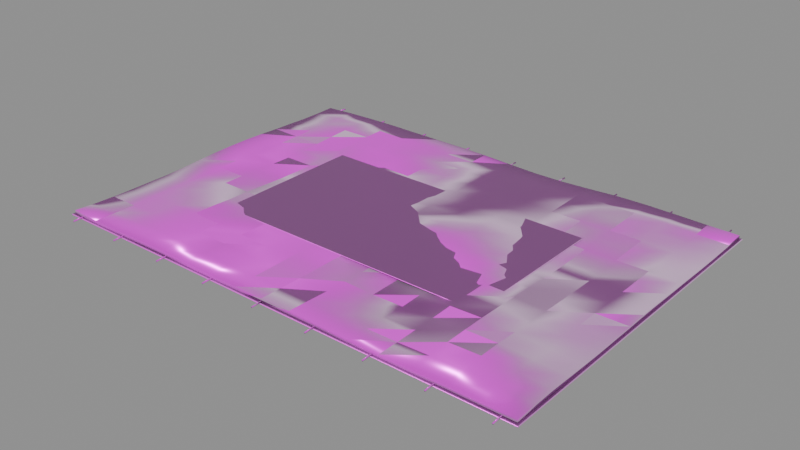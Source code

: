 # Source: model.blend  (saved by Blender 4.5.92; exported with 4.5.12 LTS)
import bpy
from mathutils import Matrix  # noqa: F401  (used for matrix-valued properties, if any)

bpy.ops.wm.read_factory_settings(use_empty=True)
scene = bpy.context.scene
scene.name = 'Empty'

# ---- collections
col_ast_23_001____a = bpy.data.collections.new('AST_23_001_地毯_A'); scene.collection.children.link(col_ast_23_001____a)

# ---- images (referenced by path relative to the original .blend; pixels are not part of the script)
import os
ASSET_DIR = os.environ.get("B2B_ASSET_DIR", "")  # directory of the original .blend (textures are referenced by path, not embedded)
HERE = os.path.dirname(os.path.abspath(__file__))  # packed textures are extracted next to this script under _unpacked/

def load_image(name, relpath, width, height, colorspace="sRGB"):
    """Load a texture the original file referenced (path relative to the .blend, or extracted next to this script)."""
    p = next((c for c in (os.path.join(HERE, relpath), os.path.join(ASSET_DIR, relpath)) if relpath and os.path.exists(c)), "")
    if p:
        img = bpy.data.images.load(p, check_existing=True)
        img.name = name
    else:  # same state as the original file: an image datablock whose file is absent (Cycles renders it pink)
        img = bpy.data.images.new(name, width, height)
        img.source = "FILE"
        img.filepath = "//" + (relpath or name)
    img.colorspace_settings.name = colorspace
    return img
img_wool_fabric_basecolor_png = load_image('wool_fabric_basecolor.png', 'wool_fabric_basecolor.png', 1024, 1024, 'sRGB')
img_wool_fabric_ao_png = load_image('wool_fabric_ao.png', 'wool_fabric_ao.png', 1024, 1024, 'Non-Color')
img_wool_fabric_roughness_png = load_image('wool_fabric_roughness.png', 'wool_fabric_roughness.png', 1024, 1024, 'Non-Color')
img_wool_fabric_metallic_png = load_image('wool_fabric_metallic.png', 'wool_fabric_metallic.png', 1024, 1024, 'Non-Color')
img_wool_fabric_specular_png = load_image('wool_fabric_specular.png', 'wool_fabric_specular.png', 1024, 1024, 'Non-Color')
img_wool_fabric_normal_png = load_image('wool_fabric_normal.png', 'wool_fabric_normal.png', 1024, 1024, 'Non-Color')
img_wool_fabric_height_png = load_image('wool_fabric_height.png', 'wool_fabric_height.png', 1024, 1024, 'Non-Color')
img_wool_fabric_displacement_png = load_image('wool_fabric_displacement.png', 'wool_fabric_displacement.png', 1024, 1024, 'Non-Color')
img_linen_fabric_basecolor_png = load_image('linen_fabric_basecolor.png', 'linen_fabric_basecolor.png', 1024, 1024, 'sRGB')
img_linen_fabric_ao_png = load_image('linen_fabric_ao.png', 'linen_fabric_ao.png', 1024, 1024, 'Non-Color')
img_linen_fabric_roughness_png = load_image('linen_fabric_roughness.png', 'linen_fabric_roughness.png', 1024, 1024, 'Non-Color')
img_linen_fabric_metallic_png = load_image('linen_fabric_metallic.png', 'linen_fabric_metallic.png', 1024, 1024, 'Non-Color')
img_linen_fabric_specular_png = load_image('linen_fabric_specular.png', 'linen_fabric_specular.png', 1024, 1024, 'Non-Color')
img_linen_fabric_normal_png = load_image('linen_fabric_normal.png', 'linen_fabric_normal.png', 1024, 1024, 'Non-Color')
img_linen_fabric_height_png = load_image('linen_fabric_height.png', 'linen_fabric_height.png', 1024, 1024, 'Non-Color')
img_linen_fabric_displacement_png = load_image('linen_fabric_displacement.png', 'linen_fabric_displacement.png', 1024, 1024, 'Non-Color')

# ---- materials (node trees are filled in below, after node groups)
mat_wool_fabric = bpy.data.materials.new('wool_fabric')
mat_wool_fabric.diffuse_color = (0.6, 0.6, 0.6, 1.0)
mat_linen_fabric = bpy.data.materials.new('linen_fabric')
mat_linen_fabric.diffuse_color = (0.6, 0.6, 0.6, 1.0)

# ---- material node trees
mat_wool_fabric.use_nodes = True; mat_wool_fabric.node_tree.nodes.clear()
_N = mat_wool_fabric.node_tree.nodes; _L = mat_wool_fabric.node_tree.links
n0 = _N.new('ShaderNodeOutputMaterial'); n0.name = 'Material Output'; n0.location = (1100, 0)
n1 = _N.new('ShaderNodeBsdfPrincipled'); n1.name = 'Principled BSDF'; n1.location = (760, 0)
n1.inputs[24].default_value = 0.42
n1.inputs[25].default_value = 0.62
n2 = _N.new('ShaderNodeNewGeometry'); n2.name = 'Geometry'; n2.location = (-1300, 0)
n3 = _N.new('ShaderNodeVectorMath'); n3.name = 'Vector Math'; n3.location = (-1080, 0)
n3.operation = 'SCALE'
n3.inputs[3].default_value = 1.8
n4 = _N.new('ShaderNodeTexImage'); n4.name = 'Image Texture'; n4.location = (-820, 520)
n4.label = 'basecolor'
n4.image = img_wool_fabric_basecolor_png
n4.projection = 'BOX'
n4.projection_blend = 0.15
n5 = _N.new('ShaderNodeTexImage'); n5.name = 'Image Texture.001'; n5.location = (-820, 300)
n5.label = 'ao'
n5.image = img_wool_fabric_ao_png
n5.projection = 'BOX'
n5.projection_blend = 0.15
n6 = _N.new('ShaderNodeTexImage'); n6.name = 'Image Texture.002'; n6.location = (-820, 90)
n6.label = 'roughness'
n6.image = img_wool_fabric_roughness_png
n6.projection = 'BOX'
n6.projection_blend = 0.15
n7 = _N.new('ShaderNodeTexImage'); n7.name = 'Image Texture.003'; n7.location = (-820, -120)
n7.label = 'metallic'
n7.image = img_wool_fabric_metallic_png
n7.projection = 'BOX'
n7.projection_blend = 0.15
n8 = _N.new('ShaderNodeTexImage'); n8.name = 'Image Texture.004'; n8.location = (-820, -330)
n8.label = 'specular'
n8.image = img_wool_fabric_specular_png
n8.projection = 'BOX'
n8.projection_blend = 0.15
n9 = _N.new('ShaderNodeTexImage'); n9.name = 'Image Texture.005'; n9.location = (-820, -540)
n9.label = 'normal'
n9.image = img_wool_fabric_normal_png
n9.projection = 'BOX'
n9.projection_blend = 0.15
n10 = _N.new('ShaderNodeTexImage'); n10.name = 'Image Texture.006'; n10.location = (-820, -750)
n10.label = 'height'
n10.image = img_wool_fabric_height_png
n10.projection = 'BOX'
n10.projection_blend = 0.15
n11 = _N.new('ShaderNodeTexImage'); n11.name = 'Image Texture.007'; n11.location = (-820, -960)
n11.label = 'displacement'
n11.image = img_wool_fabric_displacement_png
n11.projection = 'BOX'
n11.projection_blend = 0.15
n12 = _N.new('ShaderNodeMixRGB'); n12.name = 'Mix (Legacy)'; n12.location = (-260, 480)
n12.blend_type = 'MULTIPLY'
n12.inputs[0].default_value = 0.78
n13 = _N.new('ShaderNodeNormalMap'); n13.name = 'Normal Map'; n13.location = (60, -420)
n13.inputs[0].default_value = 0.62
n14 = _N.new('ShaderNodeBump'); n14.name = 'Bump'; n14.location = (300, -420)
n14.inputs[0].default_value = 0.14
n14.inputs[1].default_value = 0.0025
n15 = _N.new('ShaderNodeDisplacement'); n15.name = 'Displacement'; n15.location = (300, -700)
n15.inputs[2].default_value = 0.012
_L.new(n1.outputs[0], n0.inputs[0])
_L.new(n2.outputs[0], n3.inputs[0])
_L.new(n3.outputs[0], n4.inputs[0])
_L.new(n3.outputs[0], n5.inputs[0])
_L.new(n3.outputs[0], n6.inputs[0])
_L.new(n3.outputs[0], n7.inputs[0])
_L.new(n3.outputs[0], n8.inputs[0])
_L.new(n3.outputs[0], n9.inputs[0])
_L.new(n3.outputs[0], n10.inputs[0])
_L.new(n3.outputs[0], n11.inputs[0])
_L.new(n4.outputs[0], n12.inputs[1])
_L.new(n5.outputs[0], n12.inputs[2])
_L.new(n12.outputs[0], n1.inputs[0])
_L.new(n6.outputs[0], n1.inputs[2])
_L.new(n7.outputs[0], n1.inputs[1])
_L.new(n8.outputs[0], n1.inputs[13])
_L.new(n9.outputs[0], n13.inputs[1])
_L.new(n10.outputs[0], n14.inputs[3])
_L.new(n13.outputs[0], n14.inputs[4])
_L.new(n14.outputs[0], n1.inputs[5])
_L.new(n11.outputs[0], n15.inputs[0])
_L.new(n15.outputs[0], n0.inputs[2])
n0.is_active_output = True
mat_linen_fabric.use_nodes = True; mat_linen_fabric.node_tree.nodes.clear()
_N = mat_linen_fabric.node_tree.nodes; _L = mat_linen_fabric.node_tree.links
n0 = _N.new('ShaderNodeOutputMaterial'); n0.name = 'Material Output'; n0.location = (1100, 0)
n1 = _N.new('ShaderNodeBsdfPrincipled'); n1.name = 'Principled BSDF'; n1.location = (760, 0)
n1.inputs[24].default_value = 0.42
n1.inputs[25].default_value = 0.62
n2 = _N.new('ShaderNodeNewGeometry'); n2.name = 'Geometry'; n2.location = (-1300, 0)
n3 = _N.new('ShaderNodeVectorMath'); n3.name = 'Vector Math'; n3.location = (-1080, 0)
n3.operation = 'SCALE'
n3.inputs[3].default_value = 1.8
n4 = _N.new('ShaderNodeTexImage'); n4.name = 'Image Texture'; n4.location = (-820, 520)
n4.label = 'basecolor'
n4.image = img_linen_fabric_basecolor_png
n4.projection = 'BOX'
n4.projection_blend = 0.15
n5 = _N.new('ShaderNodeTexImage'); n5.name = 'Image Texture.001'; n5.location = (-820, 300)
n5.label = 'ao'
n5.image = img_linen_fabric_ao_png
n5.projection = 'BOX'
n5.projection_blend = 0.15
n6 = _N.new('ShaderNodeTexImage'); n6.name = 'Image Texture.002'; n6.location = (-820, 90)
n6.label = 'roughness'
n6.image = img_linen_fabric_roughness_png
n6.projection = 'BOX'
n6.projection_blend = 0.15
n7 = _N.new('ShaderNodeTexImage'); n7.name = 'Image Texture.003'; n7.location = (-820, -120)
n7.label = 'metallic'
n7.image = img_linen_fabric_metallic_png
n7.projection = 'BOX'
n7.projection_blend = 0.15
n8 = _N.new('ShaderNodeTexImage'); n8.name = 'Image Texture.004'; n8.location = (-820, -330)
n8.label = 'specular'
n8.image = img_linen_fabric_specular_png
n8.projection = 'BOX'
n8.projection_blend = 0.15
n9 = _N.new('ShaderNodeTexImage'); n9.name = 'Image Texture.005'; n9.location = (-820, -540)
n9.label = 'normal'
n9.image = img_linen_fabric_normal_png
n9.projection = 'BOX'
n9.projection_blend = 0.15
n10 = _N.new('ShaderNodeTexImage'); n10.name = 'Image Texture.006'; n10.location = (-820, -750)
n10.label = 'height'
n10.image = img_linen_fabric_height_png
n10.projection = 'BOX'
n10.projection_blend = 0.15
n11 = _N.new('ShaderNodeTexImage'); n11.name = 'Image Texture.007'; n11.location = (-820, -960)
n11.label = 'displacement'
n11.image = img_linen_fabric_displacement_png
n11.projection = 'BOX'
n11.projection_blend = 0.15
n12 = _N.new('ShaderNodeMixRGB'); n12.name = 'Mix (Legacy)'; n12.location = (-260, 480)
n12.blend_type = 'MULTIPLY'
n12.inputs[0].default_value = 0.78
n13 = _N.new('ShaderNodeNormalMap'); n13.name = 'Normal Map'; n13.location = (60, -420)
n13.inputs[0].default_value = 0.62
n14 = _N.new('ShaderNodeBump'); n14.name = 'Bump'; n14.location = (300, -420)
n14.inputs[0].default_value = 0.14
n14.inputs[1].default_value = 0.0025
n15 = _N.new('ShaderNodeDisplacement'); n15.name = 'Displacement'; n15.location = (300, -700)
n15.inputs[2].default_value = 0.012
_L.new(n1.outputs[0], n0.inputs[0])
_L.new(n2.outputs[0], n3.inputs[0])
_L.new(n3.outputs[0], n4.inputs[0])
_L.new(n3.outputs[0], n5.inputs[0])
_L.new(n3.outputs[0], n6.inputs[0])
_L.new(n3.outputs[0], n7.inputs[0])
_L.new(n3.outputs[0], n8.inputs[0])
_L.new(n3.outputs[0], n9.inputs[0])
_L.new(n3.outputs[0], n10.inputs[0])
_L.new(n3.outputs[0], n11.inputs[0])
_L.new(n4.outputs[0], n12.inputs[1])
_L.new(n5.outputs[0], n12.inputs[2])
_L.new(n12.outputs[0], n1.inputs[0])
_L.new(n6.outputs[0], n1.inputs[2])
_L.new(n7.outputs[0], n1.inputs[1])
_L.new(n8.outputs[0], n1.inputs[13])
_L.new(n9.outputs[0], n13.inputs[1])
_L.new(n10.outputs[0], n14.inputs[3])
_L.new(n13.outputs[0], n14.inputs[4])
_L.new(n14.outputs[0], n1.inputs[5])
_L.new(n11.outputs[0], n15.inputs[0])
_L.new(n15.outputs[0], n0.inputs[2])
n0.is_active_output = True

# ---- meshes
me_ast_23_001____a_p00_cloth_mesh = bpy.data.meshes.new('AST_23_001_地毯_A_p00_cloth_mesh')
me_ast_23_001____a_p00_cloth_mesh.from_pydata([(-1.0, -0.7, 0.00205), (-1.0, -0.6125, -0.003123), (-1.0, -0.525, -0.005965), (-1.0, -0.4375, -0.007149), (-1.0, -0.35, -0.006709), (-1.0, -0.2625, -0.006904), (-1.0, -0.175, -0.003868), (-1.0, -0.0875, 0.0009039), (-1.0, 0.0, 0.005038), (-1.0, 0.0875, 0.007019), (-1.0, 0.175, 0.006892), (-1.0, 0.2625, 0.004473), (-1.0, 0.35, 0.0001499), (-1.0, 0.4375, -0.002377), (-1.0, 0.525, -0.005901), (-1.0, 0.6125, -0.00676), (-1.0, 0.7, -0.005285), (-0.875, -0.7, -0.00169), (-0.875, -0.6125, -0.003251), (-0.875, -0.525, -0.004899), (-0.875, -0.4375, -0.003198), (-0.875, -0.35, -0.001874), (-0.875, -0.2625, -0.0008652), (-0.875, -0.175, 0.0003324), (-0.875, -0.0875, 0.001556), (-0.875, 0.0, 0.001906), (-0.875, 0.0875, 0.001562), (-0.875, 0.175, -0.001033), (-0.875, 0.2625, -0.002403), (-0.875, 0.35, -0.002185), (-0.875, 0.4375, -0.001049), (-0.875, 0.525, -0.0009186), (-0.875, 0.6125, -0.001023), (-0.875, 0.7, 0.000833), (-0.75, -0.7, -0.0008309), (-0.75, -0.6125, 0.001042), (-0.75, -0.525, 0.001465), (-0.75, -0.4375, 0.003481), (-0.75, -0.35, 0.003243), (-0.75, -0.2625, 0.002906), (-0.75, -0.175, 0.001243), (-0.75, -0.0875, -7.407e-05), (-0.75, 0.0, -0.003171), (-0.75, 0.0875, -0.005518), (-0.75, 0.175, -0.007395), (-0.75, 0.2625, -0.00513), (-0.75, 0.35, -0.002418), (-0.75, 0.4375, 0.001228), (-0.75, 0.525, 0.004601), (-0.75, 0.6125, 0.006532), (-0.75, 0.7, 0.003812), (-0.625, -0.7, 0.001627), (-0.625, -0.6125, 0.004349), (-0.625, -0.525, 0.006374), (-0.625, -0.4375, 0.007893), (-0.625, -0.35, 0.006689), (-0.625, -0.2625, 0.002796), (-0.625, -0.175, 0.0004486), (-0.625, -0.0875, -0.002933), (-0.625, 0.0, -0.006996), (-0.625, 0.0875, -0.008433), (-0.625, 0.175, -0.007954), (-0.625, 0.2625, -0.004894), (-0.625, 0.35, -0.0001746), (-0.625, 0.4375, 0.002731), (-0.625, 0.525, 0.005714), (-0.625, 0.6125, 0.007146), (-0.625, 0.7, 0.005344), (-0.5, -0.7, 0.00318), (-0.5, -0.6125, 0.005902), (-0.5, -0.525, 0.006523), (-0.5, -0.4375, 0.00583), (-0.5, -0.35, 0.003693), (-0.5, -0.2625, 0.001307), (-0.5, -0.175, -0.000645), (-0.5, -0.0875, -0.001736), (-0.5, 0.0, -0.004438), (-0.5, 0.0875, -0.006799), (-0.5, 0.175, -0.006308), (-0.5, 0.2625, -0.004794), (-0.5, 0.35, -0.002732), (-0.5, 0.4375, -0.001105), (-0.5, 0.525, 0.001885), (-0.5, 0.6125, 0.005002), (-0.5, 0.7, 0.004332), (-0.375, -0.7, 0.001698), (-0.375, -0.6125, 0.002734), (-0.375, -0.525, 0.002837), (-0.375, -0.4375, 0.002116), (-0.375, -0.35, 0.001063), (-0.375, -0.2625, -0.0008203), (-0.375, -0.175, -0.000556), (-0.375, -0.0875, -0.000399), (-0.375, 0.0, -0.001584), (-0.375, 0.0875, -0.003151), (-0.375, 0.175, -0.004159), (-0.375, 0.2625, -0.005576), (-0.375, 0.35, -0.006599), (-0.375, 0.4375, -0.005732), (-0.375, 0.525, -0.003356), (-0.375, 0.6125, 0.001901), (-0.375, 0.7, 0.0039), (-0.25, -0.7, -0.002174), (-0.25, -0.6125, -0.001632), (-0.25, -0.525, -0.000549), (-0.25, -0.4375, -0.0008323), (-0.25, -0.35, -0.0006498), (-0.25, -0.2625, -0.0003193), (-0.25, -0.175, 1.242e-05), (-0.25, -0.0875, 0.0002183), (-0.25, 0.0, -0.0007602), (-0.25, 0.0875, -0.002014), (-0.25, 0.175, -0.004032), (-0.25, 0.2625, -0.005996), (-0.25, 0.35, -0.007757), (-0.25, 0.4375, -0.007072), (-0.25, 0.525, -0.003745), (-0.25, 0.6125, 0.0005344), (-0.25, 0.7, 0.003454), (-0.125, -0.7, -0.001049), (-0.125, -0.6125, -0.00155), (-0.125, -0.525, -0.0008512), (-0.125, -0.4375, 0.0008006), (-0.125, -0.35, 0.0003657), (-0.125, -0.2625, -0.0002747), (-0.125, -0.175, -0.0006634), (-0.125, -0.0875, -0.0002884), (-0.125, 0.0, -0.000819), (-0.125, 0.0875, 0.0002396), (-0.125, 0.175, -0.000265), (-0.125, 0.2625, -0.001664), (-0.125, 0.35, -0.001806), (-0.125, 0.4375, -0.001393), (-0.125, 0.525, -9.371e-06), (-0.125, 0.6125, 0.0005294), (-0.125, 0.7, 0.001596), (0.0, -0.7, 0.001167), (0.0, -0.6125, -0.001199), (0.0, -0.525, -0.001793), (0.0, -0.4375, -0.001618), (0.0, -0.35, -0.001442), (0.0, -0.2625, -0.00329), (0.0, -0.175, -0.002894), (0.0, -0.0875, -0.002588), (0.0, 0.0, -0.0007273), (0.0, 0.0875, 0.002049), (0.0, 0.175, 0.004657), (0.0, 0.2625, 0.00461), (0.0, 0.35, 0.004374), (0.0, 0.4375, 0.00463), (0.0, 0.525, 0.001535), (0.0, 0.6125, -0.002239), (0.0, 0.7, -0.003485), (0.125, -0.7, 0.002789), (0.125, -0.6125, -0.000995), (0.125, -0.525, -0.005068), (0.125, -0.4375, -0.007007), (0.125, -0.35, -0.007672), (0.125, -0.2625, -0.008421), (0.125, -0.175, -0.006908), (0.125, -0.0875, -0.002011), (0.125, 0.0, 0.00121), (0.125, 0.0875, 0.006164), (0.125, 0.175, 0.00932), (0.125, 0.2625, 0.01119), (0.125, 0.35, 0.008821), (0.125, 0.4375, 0.003764), (0.125, 0.525, 0.0002279), (0.125, 0.6125, -0.003471), (0.125, 0.7, -0.007508), (0.25, -0.7, 0.002872), (0.25, -0.6125, -0.003101), (0.25, -0.525, -0.007056), (0.25, -0.4375, -0.01032), (0.25, -0.35, -0.009729), (0.25, -0.2625, -0.00797), (0.25, -0.175, -0.004389), (0.25, -0.0875, 0.0007177), (0.25, 0.0, 0.004708), (0.25, 0.0875, 0.007394), (0.25, 0.175, 0.009498), (0.25, 0.2625, 0.009114), (0.25, 0.35, 0.006144), (0.25, 0.4375, 0.0001419), (0.25, 0.525, -0.001696), (0.25, 0.6125, -0.003881), (0.25, 0.7, -0.006804), (0.375, -0.7, 0.0005686), (0.375, -0.6125, -0.004494), (0.375, -0.525, -0.006354), (0.375, -0.4375, -0.007406), (0.375, -0.35, -0.004474), (0.375, -0.2625, -0.002822), (0.375, -0.175, 0.0005478), (0.375, -0.0875, 0.004379), (0.375, 0.0, 0.005686), (0.375, 0.0875, 0.005333), (0.375, 0.175, 0.00467), (0.375, 0.2625, 0.00159), (0.375, 0.35, -0.0005788), (0.375, 0.4375, -0.001584), (0.375, 0.525, -0.0009698), (0.375, 0.6125, -0.0001196), (0.375, 0.7, -0.001457), (0.5, -0.7, -0.001974), (0.5, -0.6125, -0.002701), (0.5, -0.525, -0.0008777), (0.5, -0.4375, 0.0003056), (0.5, -0.35, 0.00357), (0.5, -0.2625, 0.003119), (0.5, -0.175, 0.003078), (0.5, -0.0875, 0.003707), (0.5, 0.0, 0.001809), (0.5, 0.0875, 7.653e-05), (0.5, 0.175, -0.002586), (0.5, 0.2625, -0.0037), (0.5, 0.35, -0.002831), (0.5, 0.4375, -8.69e-05), (0.5, 0.525, 0.003128), (0.5, 0.6125, 0.005126), (0.5, 0.7, 0.005336), (0.625, -0.7, -0.00183), (0.625, -0.6125, 0.002341), (0.625, -0.525, 0.006257), (0.625, -0.4375, 0.007647), (0.625, -0.35, 0.00801), (0.625, -0.2625, 0.006587), (0.625, -0.175, 0.003021), (0.625, -0.0875, -0.0005096), (0.625, 0.0, -0.004252), (0.625, 0.0875, -0.007004), (0.625, 0.175, -0.006638), (0.625, 0.2625, -0.002943), (0.625, 0.35, -0.0006301), (0.625, 0.4375, 0.002397), (0.625, 0.525, 0.005025), (0.625, 0.6125, 0.006148), (0.625, 0.7, 0.007274), (0.75, -0.7, 0.001887), (0.75, -0.6125, 0.006826), (0.75, -0.525, 0.01036), (0.75, -0.4375, 0.01005), (0.75, -0.35, 0.006776), (0.75, -0.2625, 0.003993), (0.75, -0.175, 0.000727), (0.75, -0.0875, -0.002736), (0.75, 0.0, -0.005073), (0.75, 0.0875, -0.005965), (0.75, 0.175, -0.00488), (0.75, 0.2625, -0.001859), (0.75, 0.35, 0.001246), (0.75, 0.4375, 0.002397), (0.75, 0.525, 0.003176), (0.75, 0.6125, 0.004234), (0.75, 0.7, 0.005636), (0.875, -0.7, 0.002488), (0.875, -0.6125, 0.005779), (0.875, -0.525, 0.007941), (0.875, -0.4375, 0.00591), (0.875, -0.35, 0.001209), (0.875, -0.2625, 1.233e-05), (0.875, -0.175, -0.0003239), (0.875, -0.0875, -0.0005629), (0.875, 0.0, -0.001094), (0.875, 0.0875, -0.001941), (0.875, 0.175, -0.001543), (0.875, 0.2625, -0.0004127), (0.875, 0.35, -0.001082), (0.875, 0.4375, -0.0009749), (0.875, 0.525, -0.001219), (0.875, 0.6125, 0.0003254), (0.875, 0.7, 0.003344), (1.0, -0.7, 0.001719), (1.0, -0.6125, 0.002455), (1.0, -0.525, 0.003823), (1.0, -0.4375, 0.0007817), (1.0, -0.35, -0.001335), (1.0, -0.2625, -0.001647), (1.0, -0.175, -0.0003619), (1.0, -0.0875, 0.0009232), (1.0, 0.0, 0.001594), (1.0, 0.0875, 0.00105), (1.0, 0.175, -0.00094), (1.0, 0.2625, -0.001616), (1.0, 0.35, -0.003173), (1.0, 0.4375, -0.003539), (1.0, 0.525, -0.002563), (1.0, 0.6125, -0.0004678), (1.0, 0.7, 0.002301)], [], [(0, 17, 18, 1), (1, 18, 19, 2), (2, 19, 20, 3), (3, 20, 21, 4), (4, 21, 22, 5), (5, 22, 23, 6), (6, 23, 24, 7), (7, 24, 25, 8), (8, 25, 26, 9), (9, 26, 27, 10), (10, 27, 28, 11), (11, 28, 29, 12), (12, 29, 30, 13), (13, 30, 31, 14), (14, 31, 32, 15), (15, 32, 33, 16), (17, 34, 35, 18), (18, 35, 36, 19), (19, 36, 37, 20), (20, 37, 38, 21), (21, 38, 39, 22), (22, 39, 40, 23), (23, 40, 41, 24), (24, 41, 42, 25), (25, 42, 43, 26), (26, 43, 44, 27), (27, 44, 45, 28), (28, 45, 46, 29), (29, 46, 47, 30), (30, 47, 48, 31), (31, 48, 49, 32), (32, 49, 50, 33), (34, 51, 52, 35), (35, 52, 53, 36), (36, 53, 54, 37), (37, 54, 55, 38), (38, 55, 56, 39), (39, 56, 57, 40), (40, 57, 58, 41), (41, 58, 59, 42), (42, 59, 60, 43), (43, 60, 61, 44), (44, 61, 62, 45), (45, 62, 63, 46), (46, 63, 64, 47), (47, 64, 65, 48), (48, 65, 66, 49), (49, 66, 67, 50), (51, 68, 69, 52), (52, 69, 70, 53), (53, 70, 71, 54), (54, 71, 72, 55), (55, 72, 73, 56), (56, 73, 74, 57), (57, 74, 75, 58), (58, 75, 76, 59), (59, 76, 77, 60), (60, 77, 78, 61), (61, 78, 79, 62), (62, 79, 80, 63), (63, 80, 81, 64), (64, 81, 82, 65), (65, 82, 83, 66), (66, 83, 84, 67), (68, 85, 86, 69), (69, 86, 87, 70), (70, 87, 88, 71), (71, 88, 89, 72), (72, 89, 90, 73), (73, 90, 91, 74), (74, 91, 92, 75), (75, 92, 93, 76), (76, 93, 94, 77), (77, 94, 95, 78), (78, 95, 96, 79), (79, 96, 97, 80), (80, 97, 98, 81), (81, 98, 99, 82), (82, 99, 100, 83), (83, 100, 101, 84), (85, 102, 103, 86), (86, 103, 104, 87), (87, 104, 105, 88), (88, 105, 106, 89), (89, 106, 107, 90), (90, 107, 108, 91), (91, 108, 109, 92), (92, 109, 110, 93), (93, 110, 111, 94), (94, 111, 112, 95), (95, 112, 113, 96), (96, 113, 114, 97), (97, 114, 115, 98), (98, 115, 116, 99), (99, 116, 117, 100), (100, 117, 118, 101), (102, 119, 120, 103), (103, 120, 121, 104), (104, 121, 122, 105), (105, 122, 123, 106), (106, 123, 124, 107), (107, 124, 125, 108), (108, 125, 126, 109), (109, 126, 127, 110), (110, 127, 128, 111), (111, 128, 129, 112), (112, 129, 130, 113), (113, 130, 131, 114), (114, 131, 132, 115), (115, 132, 133, 116), (116, 133, 134, 117), (117, 134, 135, 118), (119, 136, 137, 120), (120, 137, 138, 121), (121, 138, 139, 122), (122, 139, 140, 123), (123, 140, 141, 124), (124, 141, 142, 125), (125, 142, 143, 126), (126, 143, 144, 127), (127, 144, 145, 128), (128, 145, 146, 129), (129, 146, 147, 130), (130, 147, 148, 131), (131, 148, 149, 132), (132, 149, 150, 133), (133, 150, 151, 134), (134, 151, 152, 135), (136, 153, 154, 137), (137, 154, 155, 138), (138, 155, 156, 139), (139, 156, 157, 140), (140, 157, 158, 141), (141, 158, 159, 142), (142, 159, 160, 143), (143, 160, 161, 144), (144, 161, 162, 145), (145, 162, 163, 146), (146, 163, 164, 147), (147, 164, 165, 148), (148, 165, 166, 149), (149, 166, 167, 150), (150, 167, 168, 151), (151, 168, 169, 152), (153, 170, 171, 154), (154, 171, 172, 155), (155, 172, 173, 156), (156, 173, 174, 157), (157, 174, 175, 158), (158, 175, 176, 159), (159, 176, 177, 160), (160, 177, 178, 161), (161, 178, 179, 162), (162, 179, 180, 163), (163, 180, 181, 164), (164, 181, 182, 165), (165, 182, 183, 166), (166, 183, 184, 167), (167, 184, 185, 168), (168, 185, 186, 169), (170, 187, 188, 171), (171, 188, 189, 172), (172, 189, 190, 173), (173, 190, 191, 174), (174, 191, 192, 175), (175, 192, 193, 176), (176, 193, 194, 177), (177, 194, 195, 178), (178, 195, 196, 179), (179, 196, 197, 180), (180, 197, 198, 181), (181, 198, 199, 182), (182, 199, 200, 183), (183, 200, 201, 184), (184, 201, 202, 185), (185, 202, 203, 186), (187, 204, 205, 188), (188, 205, 206, 189), (189, 206, 207, 190), (190, 207, 208, 191), (191, 208, 209, 192), (192, 209, 210, 193), (193, 210, 211, 194), (194, 211, 212, 195), (195, 212, 213, 196), (196, 213, 214, 197), (197, 214, 215, 198), (198, 215, 216, 199), (199, 216, 217, 200), (200, 217, 218, 201), (201, 218, 219, 202), (202, 219, 220, 203), (204, 221, 222, 205), (205, 222, 223, 206), (206, 223, 224, 207), (207, 224, 225, 208), (208, 225, 226, 209), (209, 226, 227, 210), (210, 227, 228, 211), (211, 228, 229, 212), (212, 229, 230, 213), (213, 230, 231, 214), (214, 231, 232, 215), (215, 232, 233, 216), (216, 233, 234, 217), (217, 234, 235, 218), (218, 235, 236, 219), (219, 236, 237, 220), (221, 238, 239, 222), (222, 239, 240, 223), (223, 240, 241, 224), (224, 241, 242, 225), (225, 242, 243, 226), (226, 243, 244, 227), (227, 244, 245, 228), (228, 245, 246, 229), (229, 246, 247, 230), (230, 247, 248, 231), (231, 248, 249, 232), (232, 249, 250, 233), (233, 250, 251, 234), (234, 251, 252, 235), (235, 252, 253, 236), (236, 253, 254, 237), (238, 255, 256, 239), (239, 256, 257, 240), (240, 257, 258, 241), (241, 258, 259, 242), (242, 259, 260, 243), (243, 260, 261, 244), (244, 261, 262, 245), (245, 262, 263, 246), (246, 263, 264, 247), (247, 264, 265, 248), (248, 265, 266, 249), (249, 266, 267, 250), (250, 267, 268, 251), (251, 268, 269, 252), (252, 269, 270, 253), (253, 270, 271, 254), (255, 272, 273, 256), (256, 273, 274, 257), (257, 274, 275, 258), (258, 275, 276, 259), (259, 276, 277, 260), (260, 277, 278, 261), (261, 278, 279, 262), (262, 279, 280, 263), (263, 280, 281, 264), (264, 281, 282, 265), (265, 282, 283, 266), (266, 283, 284, 267), (267, 284, 285, 268), (268, 285, 286, 269), (269, 286, 287, 270), (270, 287, 288, 271)])
me_ast_23_001____a_p00_cloth_mesh.polygons.foreach_set('use_smooth', [True] * 256)
me_ast_23_001____a_p00_cloth_mesh.materials.append(mat_wool_fabric)
me_ast_23_001____a_p00_cloth_mesh.update()
me_cube_265 = bpy.data.meshes.new('Cube.265')
me_cube_265.from_pydata([(-1.01, -0.71, -0.0025), (-1.01, -0.71, 0.0025), (-1.01, 0.71, -0.0025), (-1.01, 0.71, 0.0025), (1.01, -0.71, -0.0025), (1.01, -0.71, 0.0025), (1.01, 0.71, -0.0025), (1.01, 0.71, 0.0025)], [], [(0, 1, 3, 2), (2, 3, 7, 6), (6, 7, 5, 4), (4, 5, 1, 0), (2, 6, 4, 0), (7, 3, 1, 5)])
_uv = me_cube_265.uv_layers.new(name='UVMap')
_uv.uv.foreach_set('vector', [0.375, 0.0, 0.625, 0.0, 0.625, 0.25, 0.375, 0.25, 0.375, 0.25, 0.625, 0.25, 0.625, 0.5, 0.375, 0.5, 0.375, 0.5, 0.625, 0.5, 0.625, 0.75, 0.375, 0.75, 0.375, 0.75, 0.625, 0.75, 0.625, 1.0, 0.375, 1.0, 0.125, 0.5, 0.375, 0.5, 0.375, 0.75, 0.125, 0.75, 0.625, 0.5, 0.875, 0.5, 0.875, 0.75, 0.625, 0.75])
me_cube_265.materials.append(mat_linen_fabric)
me_cube_265.update()
me_cube_266 = bpy.data.meshes.new('Cube.266')
me_cube_266.from_pydata([(-0.58, -0.322, -0.0015), (-0.58, -0.322, 0.0015), (-0.58, 0.322, -0.0015), (-0.58, 0.322, 0.0015), (0.58, -0.322, -0.0015), (0.58, -0.322, 0.0015), (0.58, 0.322, -0.0015), (0.58, 0.322, 0.0015)], [], [(0, 1, 3, 2), (2, 3, 7, 6), (6, 7, 5, 4), (4, 5, 1, 0), (2, 6, 4, 0), (7, 3, 1, 5)])
_uv = me_cube_266.uv_layers.new(name='UVMap')
_uv.uv.foreach_set('vector', [0.375, 0.0, 0.625, 0.0, 0.625, 0.25, 0.375, 0.25, 0.375, 0.25, 0.625, 0.25, 0.625, 0.5, 0.375, 0.5, 0.375, 0.5, 0.625, 0.5, 0.625, 0.75, 0.375, 0.75, 0.375, 0.75, 0.625, 0.75, 0.625, 1.0, 0.375, 1.0, 0.125, 0.5, 0.375, 0.5, 0.375, 0.75, 0.125, 0.75, 0.625, 0.5, 0.875, 0.5, 0.875, 0.75, 0.625, 0.75])
me_cube_266.materials.append(mat_wool_fabric)
me_cube_266.update()
me_ast_23_001____a_p03_tube_mesh = bpy.data.meshes.new('AST_23_001_地毯_A_p03_tube_mesh')
me_ast_23_001____a_p03_tube_mesh.from_pydata([(-0.953, -0.702, 0.008), (-0.9524, -0.7019, 0.006239), (-0.9509, -0.7019, 0.00515), (-0.9491, -0.7019, 0.00515), (-0.9476, -0.7019, 0.006239), (-0.947, -0.702, 0.008), (-0.9476, -0.7021, 0.009761), (-0.9491, -0.7021, 0.01085), (-0.9509, -0.7021, 0.01085), (-0.9524, -0.7021, 0.009761), (-0.953, -0.745, 0.006), (-0.9524, -0.7449, 0.004239), (-0.9509, -0.7449, 0.00315), (-0.9491, -0.7449, 0.00315), (-0.9476, -0.7449, 0.004239), (-0.947, -0.745, 0.006), (-0.9476, -0.7451, 0.007761), (-0.9491, -0.7451, 0.00885), (-0.9509, -0.7451, 0.00885), (-0.9524, -0.7451, 0.007761)], [], [(0, 1, 11, 10), (1, 2, 12, 11), (2, 3, 13, 12), (3, 4, 14, 13), (4, 5, 15, 14), (5, 6, 16, 15), (6, 7, 17, 16), (7, 8, 18, 17), (8, 9, 19, 18), (9, 0, 10, 19), (9, 8, 7, 6, 5, 4, 3, 2, 1, 0), (10, 11, 12, 13, 14, 15, 16, 17, 18, 19)])
me_ast_23_001____a_p03_tube_mesh.polygons.foreach_set('use_smooth', [True] * 12)
me_ast_23_001____a_p03_tube_mesh.materials.append(mat_wool_fabric)
me_ast_23_001____a_p03_tube_mesh.update()
me_ast_23_001____a_p04_tube_mesh = bpy.data.meshes.new('AST_23_001_地毯_A_p04_tube_mesh')
me_ast_23_001____a_p04_tube_mesh.from_pydata([(-0.947, 0.702, 0.008), (-0.9476, 0.7019, 0.006239), (-0.9491, 0.7019, 0.00515), (-0.9509, 0.7019, 0.00515), (-0.9524, 0.7019, 0.006239), (-0.953, 0.702, 0.008), (-0.9524, 0.7021, 0.009761), (-0.9509, 0.7021, 0.01085), (-0.9491, 0.7021, 0.01085), (-0.9476, 0.7021, 0.009761), (-0.947, 0.745, 0.006), (-0.9476, 0.7449, 0.004239), (-0.9491, 0.7449, 0.00315), (-0.9509, 0.7449, 0.00315), (-0.9524, 0.7449, 0.004239), (-0.953, 0.745, 0.006), (-0.9524, 0.7451, 0.007761), (-0.9509, 0.7451, 0.00885), (-0.9491, 0.7451, 0.00885), (-0.9476, 0.7451, 0.007761)], [], [(0, 1, 11, 10), (1, 2, 12, 11), (2, 3, 13, 12), (3, 4, 14, 13), (4, 5, 15, 14), (5, 6, 16, 15), (6, 7, 17, 16), (7, 8, 18, 17), (8, 9, 19, 18), (9, 0, 10, 19), (9, 8, 7, 6, 5, 4, 3, 2, 1, 0), (10, 11, 12, 13, 14, 15, 16, 17, 18, 19)])
me_ast_23_001____a_p04_tube_mesh.polygons.foreach_set('use_smooth', [True] * 12)
me_ast_23_001____a_p04_tube_mesh.materials.append(mat_wool_fabric)
me_ast_23_001____a_p04_tube_mesh.update()
me_ast_23_001____a_p05_tube_mesh = bpy.data.meshes.new('AST_23_001_地毯_A_p05_tube_mesh')
me_ast_23_001____a_p05_tube_mesh.from_pydata([(-0.7155, -0.702, 0.008), (-0.7149, -0.7019, 0.006239), (-0.7134, -0.7019, 0.00515), (-0.7116, -0.7019, 0.00515), (-0.7101, -0.7019, 0.006239), (-0.7095, -0.702, 0.008), (-0.7101, -0.7021, 0.009761), (-0.7116, -0.7021, 0.01085), (-0.7134, -0.7021, 0.01085), (-0.7149, -0.7021, 0.009761), (-0.7155, -0.745, 0.006), (-0.7149, -0.7449, 0.004239), (-0.7134, -0.7449, 0.00315), (-0.7116, -0.7449, 0.00315), (-0.7101, -0.7449, 0.004239), (-0.7095, -0.745, 0.006), (-0.7101, -0.7451, 0.007761), (-0.7116, -0.7451, 0.00885), (-0.7134, -0.7451, 0.00885), (-0.7149, -0.7451, 0.007761)], [], [(0, 1, 11, 10), (1, 2, 12, 11), (2, 3, 13, 12), (3, 4, 14, 13), (4, 5, 15, 14), (5, 6, 16, 15), (6, 7, 17, 16), (7, 8, 18, 17), (8, 9, 19, 18), (9, 0, 10, 19), (9, 8, 7, 6, 5, 4, 3, 2, 1, 0), (10, 11, 12, 13, 14, 15, 16, 17, 18, 19)])
me_ast_23_001____a_p05_tube_mesh.polygons.foreach_set('use_smooth', [True] * 12)
me_ast_23_001____a_p05_tube_mesh.materials.append(mat_wool_fabric)
me_ast_23_001____a_p05_tube_mesh.update()
me_ast_23_001____a_p06_tube_mesh = bpy.data.meshes.new('AST_23_001_地毯_A_p06_tube_mesh')
me_ast_23_001____a_p06_tube_mesh.from_pydata([(-0.7095, 0.702, 0.008), (-0.7101, 0.7019, 0.006239), (-0.7116, 0.7019, 0.00515), (-0.7134, 0.7019, 0.00515), (-0.7149, 0.7019, 0.006239), (-0.7155, 0.702, 0.008), (-0.7149, 0.7021, 0.009761), (-0.7134, 0.7021, 0.01085), (-0.7116, 0.7021, 0.01085), (-0.7101, 0.7021, 0.009761), (-0.7095, 0.745, 0.006), (-0.7101, 0.7449, 0.004239), (-0.7116, 0.7449, 0.00315), (-0.7134, 0.7449, 0.00315), (-0.7149, 0.7449, 0.004239), (-0.7155, 0.745, 0.006), (-0.7149, 0.7451, 0.007761), (-0.7134, 0.7451, 0.00885), (-0.7116, 0.7451, 0.00885), (-0.7101, 0.7451, 0.007761)], [], [(0, 1, 11, 10), (1, 2, 12, 11), (2, 3, 13, 12), (3, 4, 14, 13), (4, 5, 15, 14), (5, 6, 16, 15), (6, 7, 17, 16), (7, 8, 18, 17), (8, 9, 19, 18), (9, 0, 10, 19), (9, 8, 7, 6, 5, 4, 3, 2, 1, 0), (10, 11, 12, 13, 14, 15, 16, 17, 18, 19)])
me_ast_23_001____a_p06_tube_mesh.polygons.foreach_set('use_smooth', [True] * 12)
me_ast_23_001____a_p06_tube_mesh.materials.append(mat_wool_fabric)
me_ast_23_001____a_p06_tube_mesh.update()
me_ast_23_001____a_p07_tube_mesh = bpy.data.meshes.new('AST_23_001_地毯_A_p07_tube_mesh')
me_ast_23_001____a_p07_tube_mesh.from_pydata([(-0.478, -0.702, 0.008), (-0.4774, -0.7019, 0.006239), (-0.4759, -0.7019, 0.00515), (-0.4741, -0.7019, 0.00515), (-0.4726, -0.7019, 0.006239), (-0.472, -0.702, 0.008), (-0.4726, -0.7021, 0.009761), (-0.4741, -0.7021, 0.01085), (-0.4759, -0.7021, 0.01085), (-0.4774, -0.7021, 0.009761), (-0.478, -0.745, 0.006), (-0.4774, -0.7449, 0.004239), (-0.4759, -0.7449, 0.00315), (-0.4741, -0.7449, 0.00315), (-0.4726, -0.7449, 0.004239), (-0.472, -0.745, 0.006), (-0.4726, -0.7451, 0.007761), (-0.4741, -0.7451, 0.00885), (-0.4759, -0.7451, 0.00885), (-0.4774, -0.7451, 0.007761)], [], [(0, 1, 11, 10), (1, 2, 12, 11), (2, 3, 13, 12), (3, 4, 14, 13), (4, 5, 15, 14), (5, 6, 16, 15), (6, 7, 17, 16), (7, 8, 18, 17), (8, 9, 19, 18), (9, 0, 10, 19), (9, 8, 7, 6, 5, 4, 3, 2, 1, 0), (10, 11, 12, 13, 14, 15, 16, 17, 18, 19)])
me_ast_23_001____a_p07_tube_mesh.polygons.foreach_set('use_smooth', [True] * 12)
me_ast_23_001____a_p07_tube_mesh.materials.append(mat_wool_fabric)
me_ast_23_001____a_p07_tube_mesh.update()
me_ast_23_001____a_p08_tube_mesh = bpy.data.meshes.new('AST_23_001_地毯_A_p08_tube_mesh')
me_ast_23_001____a_p08_tube_mesh.from_pydata([(-0.472, 0.702, 0.008), (-0.4726, 0.7019, 0.006239), (-0.4741, 0.7019, 0.00515), (-0.4759, 0.7019, 0.00515), (-0.4774, 0.7019, 0.006239), (-0.478, 0.702, 0.008), (-0.4774, 0.7021, 0.009761), (-0.4759, 0.7021, 0.01085), (-0.4741, 0.7021, 0.01085), (-0.4726, 0.7021, 0.009761), (-0.472, 0.745, 0.006), (-0.4726, 0.7449, 0.004239), (-0.4741, 0.7449, 0.00315), (-0.4759, 0.7449, 0.00315), (-0.4774, 0.7449, 0.004239), (-0.478, 0.745, 0.006), (-0.4774, 0.7451, 0.007761), (-0.4759, 0.7451, 0.00885), (-0.4741, 0.7451, 0.00885), (-0.4726, 0.7451, 0.007761)], [], [(0, 1, 11, 10), (1, 2, 12, 11), (2, 3, 13, 12), (3, 4, 14, 13), (4, 5, 15, 14), (5, 6, 16, 15), (6, 7, 17, 16), (7, 8, 18, 17), (8, 9, 19, 18), (9, 0, 10, 19), (9, 8, 7, 6, 5, 4, 3, 2, 1, 0), (10, 11, 12, 13, 14, 15, 16, 17, 18, 19)])
me_ast_23_001____a_p08_tube_mesh.polygons.foreach_set('use_smooth', [True] * 12)
me_ast_23_001____a_p08_tube_mesh.materials.append(mat_wool_fabric)
me_ast_23_001____a_p08_tube_mesh.update()
me_ast_23_001____a_p09_tube_mesh = bpy.data.meshes.new('AST_23_001_地毯_A_p09_tube_mesh')
me_ast_23_001____a_p09_tube_mesh.from_pydata([(-0.2405, -0.702, 0.008), (-0.2399, -0.7019, 0.006239), (-0.2384, -0.7019, 0.00515), (-0.2366, -0.7019, 0.00515), (-0.2351, -0.7019, 0.006239), (-0.2345, -0.702, 0.008), (-0.2351, -0.7021, 0.009761), (-0.2366, -0.7021, 0.01085), (-0.2384, -0.7021, 0.01085), (-0.2399, -0.7021, 0.009761), (-0.2405, -0.745, 0.006), (-0.2399, -0.7449, 0.004239), (-0.2384, -0.7449, 0.00315), (-0.2366, -0.7449, 0.00315), (-0.2351, -0.7449, 0.004239), (-0.2345, -0.745, 0.006), (-0.2351, -0.7451, 0.007761), (-0.2366, -0.7451, 0.00885), (-0.2384, -0.7451, 0.00885), (-0.2399, -0.7451, 0.007761)], [], [(0, 1, 11, 10), (1, 2, 12, 11), (2, 3, 13, 12), (3, 4, 14, 13), (4, 5, 15, 14), (5, 6, 16, 15), (6, 7, 17, 16), (7, 8, 18, 17), (8, 9, 19, 18), (9, 0, 10, 19), (9, 8, 7, 6, 5, 4, 3, 2, 1, 0), (10, 11, 12, 13, 14, 15, 16, 17, 18, 19)])
me_ast_23_001____a_p09_tube_mesh.polygons.foreach_set('use_smooth', [True] * 12)
me_ast_23_001____a_p09_tube_mesh.materials.append(mat_wool_fabric)
me_ast_23_001____a_p09_tube_mesh.update()
me_ast_23_001____a_p10_tube_mesh = bpy.data.meshes.new('AST_23_001_地毯_A_p10_tube_mesh')
me_ast_23_001____a_p10_tube_mesh.from_pydata([(-0.2345, 0.702, 0.008), (-0.2351, 0.7019, 0.006239), (-0.2366, 0.7019, 0.00515), (-0.2384, 0.7019, 0.00515), (-0.2399, 0.7019, 0.006239), (-0.2405, 0.702, 0.008), (-0.2399, 0.7021, 0.009761), (-0.2384, 0.7021, 0.01085), (-0.2366, 0.7021, 0.01085), (-0.2351, 0.7021, 0.009761), (-0.2345, 0.745, 0.006), (-0.2351, 0.7449, 0.004239), (-0.2366, 0.7449, 0.00315), (-0.2384, 0.7449, 0.00315), (-0.2399, 0.7449, 0.004239), (-0.2405, 0.745, 0.006), (-0.2399, 0.7451, 0.007761), (-0.2384, 0.7451, 0.00885), (-0.2366, 0.7451, 0.00885), (-0.2351, 0.7451, 0.007761)], [], [(0, 1, 11, 10), (1, 2, 12, 11), (2, 3, 13, 12), (3, 4, 14, 13), (4, 5, 15, 14), (5, 6, 16, 15), (6, 7, 17, 16), (7, 8, 18, 17), (8, 9, 19, 18), (9, 0, 10, 19), (9, 8, 7, 6, 5, 4, 3, 2, 1, 0), (10, 11, 12, 13, 14, 15, 16, 17, 18, 19)])
me_ast_23_001____a_p10_tube_mesh.polygons.foreach_set('use_smooth', [True] * 12)
me_ast_23_001____a_p10_tube_mesh.materials.append(mat_wool_fabric)
me_ast_23_001____a_p10_tube_mesh.update()
me_ast_23_001____a_p11_tube_mesh = bpy.data.meshes.new('AST_23_001_地毯_A_p11_tube_mesh')
me_ast_23_001____a_p11_tube_mesh.from_pydata([(-0.003, -0.702, 0.008), (-0.002427, -0.7019, 0.006239), (-0.0009271, -0.7019, 0.00515), (0.0009271, -0.7019, 0.00515), (0.002427, -0.7019, 0.006239), (0.003, -0.702, 0.008), (0.002427, -0.7021, 0.009761), (0.0009271, -0.7021, 0.01085), (-0.0009271, -0.7021, 0.01085), (-0.002427, -0.7021, 0.009761), (-0.003, -0.745, 0.006), (-0.002427, -0.7449, 0.004239), (-0.0009271, -0.7449, 0.00315), (0.0009271, -0.7449, 0.00315), (0.002427, -0.7449, 0.004239), (0.003, -0.745, 0.006), (0.002427, -0.7451, 0.007761), (0.0009271, -0.7451, 0.00885), (-0.0009271, -0.7451, 0.00885), (-0.002427, -0.7451, 0.007761)], [], [(0, 1, 11, 10), (1, 2, 12, 11), (2, 3, 13, 12), (3, 4, 14, 13), (4, 5, 15, 14), (5, 6, 16, 15), (6, 7, 17, 16), (7, 8, 18, 17), (8, 9, 19, 18), (9, 0, 10, 19), (9, 8, 7, 6, 5, 4, 3, 2, 1, 0), (10, 11, 12, 13, 14, 15, 16, 17, 18, 19)])
me_ast_23_001____a_p11_tube_mesh.polygons.foreach_set('use_smooth', [True] * 12)
me_ast_23_001____a_p11_tube_mesh.materials.append(mat_wool_fabric)
me_ast_23_001____a_p11_tube_mesh.update()
me_ast_23_001____a_p12_tube_mesh = bpy.data.meshes.new('AST_23_001_地毯_A_p12_tube_mesh')
me_ast_23_001____a_p12_tube_mesh.from_pydata([(0.003, 0.702, 0.008), (0.002427, 0.7019, 0.006239), (0.0009271, 0.7019, 0.00515), (-0.0009271, 0.7019, 0.00515), (-0.002427, 0.7019, 0.006239), (-0.003, 0.702, 0.008), (-0.002427, 0.7021, 0.009761), (-0.0009271, 0.7021, 0.01085), (0.0009271, 0.7021, 0.01085), (0.002427, 0.7021, 0.009761), (0.003, 0.745, 0.006), (0.002427, 0.7449, 0.004239), (0.0009271, 0.7449, 0.00315), (-0.0009271, 0.7449, 0.00315), (-0.002427, 0.7449, 0.004239), (-0.003, 0.745, 0.006), (-0.002427, 0.7451, 0.007761), (-0.0009271, 0.7451, 0.00885), (0.0009271, 0.7451, 0.00885), (0.002427, 0.7451, 0.007761)], [], [(0, 1, 11, 10), (1, 2, 12, 11), (2, 3, 13, 12), (3, 4, 14, 13), (4, 5, 15, 14), (5, 6, 16, 15), (6, 7, 17, 16), (7, 8, 18, 17), (8, 9, 19, 18), (9, 0, 10, 19), (9, 8, 7, 6, 5, 4, 3, 2, 1, 0), (10, 11, 12, 13, 14, 15, 16, 17, 18, 19)])
me_ast_23_001____a_p12_tube_mesh.polygons.foreach_set('use_smooth', [True] * 12)
me_ast_23_001____a_p12_tube_mesh.materials.append(mat_wool_fabric)
me_ast_23_001____a_p12_tube_mesh.update()
me_ast_23_001____a_p13_tube_mesh = bpy.data.meshes.new('AST_23_001_地毯_A_p13_tube_mesh')
me_ast_23_001____a_p13_tube_mesh.from_pydata([(0.2345, -0.702, 0.008), (0.2351, -0.7019, 0.006239), (0.2366, -0.7019, 0.00515), (0.2384, -0.7019, 0.00515), (0.2399, -0.7019, 0.006239), (0.2405, -0.702, 0.008), (0.2399, -0.7021, 0.009761), (0.2384, -0.7021, 0.01085), (0.2366, -0.7021, 0.01085), (0.2351, -0.7021, 0.009761), (0.2345, -0.745, 0.006), (0.2351, -0.7449, 0.004239), (0.2366, -0.7449, 0.00315), (0.2384, -0.7449, 0.00315), (0.2399, -0.7449, 0.004239), (0.2405, -0.745, 0.006), (0.2399, -0.7451, 0.007761), (0.2384, -0.7451, 0.00885), (0.2366, -0.7451, 0.00885), (0.2351, -0.7451, 0.007761)], [], [(0, 1, 11, 10), (1, 2, 12, 11), (2, 3, 13, 12), (3, 4, 14, 13), (4, 5, 15, 14), (5, 6, 16, 15), (6, 7, 17, 16), (7, 8, 18, 17), (8, 9, 19, 18), (9, 0, 10, 19), (9, 8, 7, 6, 5, 4, 3, 2, 1, 0), (10, 11, 12, 13, 14, 15, 16, 17, 18, 19)])
me_ast_23_001____a_p13_tube_mesh.polygons.foreach_set('use_smooth', [True] * 12)
me_ast_23_001____a_p13_tube_mesh.materials.append(mat_wool_fabric)
me_ast_23_001____a_p13_tube_mesh.update()
me_ast_23_001____a_p14_tube_mesh = bpy.data.meshes.new('AST_23_001_地毯_A_p14_tube_mesh')
me_ast_23_001____a_p14_tube_mesh.from_pydata([(0.2405, 0.702, 0.008), (0.2399, 0.7019, 0.006239), (0.2384, 0.7019, 0.00515), (0.2366, 0.7019, 0.00515), (0.2351, 0.7019, 0.006239), (0.2345, 0.702, 0.008), (0.2351, 0.7021, 0.009761), (0.2366, 0.7021, 0.01085), (0.2384, 0.7021, 0.01085), (0.2399, 0.7021, 0.009761), (0.2405, 0.745, 0.006), (0.2399, 0.7449, 0.004239), (0.2384, 0.7449, 0.00315), (0.2366, 0.7449, 0.00315), (0.2351, 0.7449, 0.004239), (0.2345, 0.745, 0.006), (0.2351, 0.7451, 0.007761), (0.2366, 0.7451, 0.00885), (0.2384, 0.7451, 0.00885), (0.2399, 0.7451, 0.007761)], [], [(0, 1, 11, 10), (1, 2, 12, 11), (2, 3, 13, 12), (3, 4, 14, 13), (4, 5, 15, 14), (5, 6, 16, 15), (6, 7, 17, 16), (7, 8, 18, 17), (8, 9, 19, 18), (9, 0, 10, 19), (9, 8, 7, 6, 5, 4, 3, 2, 1, 0), (10, 11, 12, 13, 14, 15, 16, 17, 18, 19)])
me_ast_23_001____a_p14_tube_mesh.polygons.foreach_set('use_smooth', [True] * 12)
me_ast_23_001____a_p14_tube_mesh.materials.append(mat_wool_fabric)
me_ast_23_001____a_p14_tube_mesh.update()
me_ast_23_001____a_p15_tube_mesh = bpy.data.meshes.new('AST_23_001_地毯_A_p15_tube_mesh')
me_ast_23_001____a_p15_tube_mesh.from_pydata([(0.472, -0.702, 0.008), (0.4726, -0.7019, 0.006239), (0.4741, -0.7019, 0.00515), (0.4759, -0.7019, 0.00515), (0.4774, -0.7019, 0.006239), (0.478, -0.702, 0.008), (0.4774, -0.7021, 0.009761), (0.4759, -0.7021, 0.01085), (0.4741, -0.7021, 0.01085), (0.4726, -0.7021, 0.009761), (0.472, -0.745, 0.006), (0.4726, -0.7449, 0.004239), (0.4741, -0.7449, 0.00315), (0.4759, -0.7449, 0.00315), (0.4774, -0.7449, 0.004239), (0.478, -0.745, 0.006), (0.4774, -0.7451, 0.007761), (0.4759, -0.7451, 0.00885), (0.4741, -0.7451, 0.00885), (0.4726, -0.7451, 0.007761)], [], [(0, 1, 11, 10), (1, 2, 12, 11), (2, 3, 13, 12), (3, 4, 14, 13), (4, 5, 15, 14), (5, 6, 16, 15), (6, 7, 17, 16), (7, 8, 18, 17), (8, 9, 19, 18), (9, 0, 10, 19), (9, 8, 7, 6, 5, 4, 3, 2, 1, 0), (10, 11, 12, 13, 14, 15, 16, 17, 18, 19)])
me_ast_23_001____a_p15_tube_mesh.polygons.foreach_set('use_smooth', [True] * 12)
me_ast_23_001____a_p15_tube_mesh.materials.append(mat_wool_fabric)
me_ast_23_001____a_p15_tube_mesh.update()
me_ast_23_001____a_p16_tube_mesh = bpy.data.meshes.new('AST_23_001_地毯_A_p16_tube_mesh')
me_ast_23_001____a_p16_tube_mesh.from_pydata([(0.478, 0.702, 0.008), (0.4774, 0.7019, 0.006239), (0.4759, 0.7019, 0.00515), (0.4741, 0.7019, 0.00515), (0.4726, 0.7019, 0.006239), (0.472, 0.702, 0.008), (0.4726, 0.7021, 0.009761), (0.4741, 0.7021, 0.01085), (0.4759, 0.7021, 0.01085), (0.4774, 0.7021, 0.009761), (0.478, 0.745, 0.006), (0.4774, 0.7449, 0.004239), (0.4759, 0.7449, 0.00315), (0.4741, 0.7449, 0.00315), (0.4726, 0.7449, 0.004239), (0.472, 0.745, 0.006), (0.4726, 0.7451, 0.007761), (0.4741, 0.7451, 0.00885), (0.4759, 0.7451, 0.00885), (0.4774, 0.7451, 0.007761)], [], [(0, 1, 11, 10), (1, 2, 12, 11), (2, 3, 13, 12), (3, 4, 14, 13), (4, 5, 15, 14), (5, 6, 16, 15), (6, 7, 17, 16), (7, 8, 18, 17), (8, 9, 19, 18), (9, 0, 10, 19), (9, 8, 7, 6, 5, 4, 3, 2, 1, 0), (10, 11, 12, 13, 14, 15, 16, 17, 18, 19)])
me_ast_23_001____a_p16_tube_mesh.polygons.foreach_set('use_smooth', [True] * 12)
me_ast_23_001____a_p16_tube_mesh.materials.append(mat_wool_fabric)
me_ast_23_001____a_p16_tube_mesh.update()
me_ast_23_001____a_p17_tube_mesh = bpy.data.meshes.new('AST_23_001_地毯_A_p17_tube_mesh')
me_ast_23_001____a_p17_tube_mesh.from_pydata([(0.7095, -0.702, 0.008), (0.7101, -0.7019, 0.006239), (0.7116, -0.7019, 0.00515), (0.7134, -0.7019, 0.00515), (0.7149, -0.7019, 0.006239), (0.7155, -0.702, 0.008), (0.7149, -0.7021, 0.009761), (0.7134, -0.7021, 0.01085), (0.7116, -0.7021, 0.01085), (0.7101, -0.7021, 0.009761), (0.7095, -0.745, 0.006), (0.7101, -0.7449, 0.004239), (0.7116, -0.7449, 0.00315), (0.7134, -0.7449, 0.00315), (0.7149, -0.7449, 0.004239), (0.7155, -0.745, 0.006), (0.7149, -0.7451, 0.007761), (0.7134, -0.7451, 0.00885), (0.7116, -0.7451, 0.00885), (0.7101, -0.7451, 0.007761)], [], [(0, 1, 11, 10), (1, 2, 12, 11), (2, 3, 13, 12), (3, 4, 14, 13), (4, 5, 15, 14), (5, 6, 16, 15), (6, 7, 17, 16), (7, 8, 18, 17), (8, 9, 19, 18), (9, 0, 10, 19), (9, 8, 7, 6, 5, 4, 3, 2, 1, 0), (10, 11, 12, 13, 14, 15, 16, 17, 18, 19)])
me_ast_23_001____a_p17_tube_mesh.polygons.foreach_set('use_smooth', [True] * 12)
me_ast_23_001____a_p17_tube_mesh.materials.append(mat_wool_fabric)
me_ast_23_001____a_p17_tube_mesh.update()
me_ast_23_001____a_p18_tube_mesh = bpy.data.meshes.new('AST_23_001_地毯_A_p18_tube_mesh')
me_ast_23_001____a_p18_tube_mesh.from_pydata([(0.7155, 0.702, 0.008), (0.7149, 0.7019, 0.006239), (0.7134, 0.7019, 0.00515), (0.7116, 0.7019, 0.00515), (0.7101, 0.7019, 0.006239), (0.7095, 0.702, 0.008), (0.7101, 0.7021, 0.009761), (0.7116, 0.7021, 0.01085), (0.7134, 0.7021, 0.01085), (0.7149, 0.7021, 0.009761), (0.7155, 0.745, 0.006), (0.7149, 0.7449, 0.004239), (0.7134, 0.7449, 0.00315), (0.7116, 0.7449, 0.00315), (0.7101, 0.7449, 0.004239), (0.7095, 0.745, 0.006), (0.7101, 0.7451, 0.007761), (0.7116, 0.7451, 0.00885), (0.7134, 0.7451, 0.00885), (0.7149, 0.7451, 0.007761)], [], [(0, 1, 11, 10), (1, 2, 12, 11), (2, 3, 13, 12), (3, 4, 14, 13), (4, 5, 15, 14), (5, 6, 16, 15), (6, 7, 17, 16), (7, 8, 18, 17), (8, 9, 19, 18), (9, 0, 10, 19), (9, 8, 7, 6, 5, 4, 3, 2, 1, 0), (10, 11, 12, 13, 14, 15, 16, 17, 18, 19)])
me_ast_23_001____a_p18_tube_mesh.polygons.foreach_set('use_smooth', [True] * 12)
me_ast_23_001____a_p18_tube_mesh.materials.append(mat_wool_fabric)
me_ast_23_001____a_p18_tube_mesh.update()
me_ast_23_001____a_p19_tube_mesh = bpy.data.meshes.new('AST_23_001_地毯_A_p19_tube_mesh')
me_ast_23_001____a_p19_tube_mesh.from_pydata([(0.947, -0.702, 0.008), (0.9476, -0.7019, 0.006239), (0.9491, -0.7019, 0.00515), (0.9509, -0.7019, 0.00515), (0.9524, -0.7019, 0.006239), (0.953, -0.702, 0.008), (0.9524, -0.7021, 0.009761), (0.9509, -0.7021, 0.01085), (0.9491, -0.7021, 0.01085), (0.9476, -0.7021, 0.009761), (0.947, -0.745, 0.006), (0.9476, -0.7449, 0.004239), (0.9491, -0.7449, 0.00315), (0.9509, -0.7449, 0.00315), (0.9524, -0.7449, 0.004239), (0.953, -0.745, 0.006), (0.9524, -0.7451, 0.007761), (0.9509, -0.7451, 0.00885), (0.9491, -0.7451, 0.00885), (0.9476, -0.7451, 0.007761)], [], [(0, 1, 11, 10), (1, 2, 12, 11), (2, 3, 13, 12), (3, 4, 14, 13), (4, 5, 15, 14), (5, 6, 16, 15), (6, 7, 17, 16), (7, 8, 18, 17), (8, 9, 19, 18), (9, 0, 10, 19), (9, 8, 7, 6, 5, 4, 3, 2, 1, 0), (10, 11, 12, 13, 14, 15, 16, 17, 18, 19)])
me_ast_23_001____a_p19_tube_mesh.polygons.foreach_set('use_smooth', [True] * 12)
me_ast_23_001____a_p19_tube_mesh.materials.append(mat_wool_fabric)
me_ast_23_001____a_p19_tube_mesh.update()
me_ast_23_001____a_p20_tube_mesh = bpy.data.meshes.new('AST_23_001_地毯_A_p20_tube_mesh')
me_ast_23_001____a_p20_tube_mesh.from_pydata([(0.953, 0.702, 0.008), (0.9524, 0.7019, 0.006239), (0.9509, 0.7019, 0.00515), (0.9491, 0.7019, 0.00515), (0.9476, 0.7019, 0.006239), (0.947, 0.702, 0.008), (0.9476, 0.7021, 0.009761), (0.9491, 0.7021, 0.01085), (0.9509, 0.7021, 0.01085), (0.9524, 0.7021, 0.009761), (0.953, 0.745, 0.006), (0.9524, 0.7449, 0.004239), (0.9509, 0.7449, 0.00315), (0.9491, 0.7449, 0.00315), (0.9476, 0.7449, 0.004239), (0.947, 0.745, 0.006), (0.9476, 0.7451, 0.007761), (0.9491, 0.7451, 0.00885), (0.9509, 0.7451, 0.00885), (0.9524, 0.7451, 0.007761)], [], [(0, 1, 11, 10), (1, 2, 12, 11), (2, 3, 13, 12), (3, 4, 14, 13), (4, 5, 15, 14), (5, 6, 16, 15), (6, 7, 17, 16), (7, 8, 18, 17), (8, 9, 19, 18), (9, 0, 10, 19), (9, 8, 7, 6, 5, 4, 3, 2, 1, 0), (10, 11, 12, 13, 14, 15, 16, 17, 18, 19)])
me_ast_23_001____a_p20_tube_mesh.polygons.foreach_set('use_smooth', [True] * 12)
me_ast_23_001____a_p20_tube_mesh.materials.append(mat_wool_fabric)
me_ast_23_001____a_p20_tube_mesh.update()

# ---- objects
ob_ast_23_001____a_p00_cloth = bpy.data.objects.new('AST_23_001_地毯_A_p00_cloth', me_ast_23_001____a_p00_cloth_mesh)
ob_ast_23_001____a_p01_box = bpy.data.objects.new('AST_23_001_地毯_A_p01_box', me_cube_265)
ob_ast_23_001____a_p02_box = bpy.data.objects.new('AST_23_001_地毯_A_p02_box', me_cube_266)
ob_ast_23_001____a_p03_tube = bpy.data.objects.new('AST_23_001_地毯_A_p03_tube', me_ast_23_001____a_p03_tube_mesh)
ob_ast_23_001____a_p04_tube = bpy.data.objects.new('AST_23_001_地毯_A_p04_tube', me_ast_23_001____a_p04_tube_mesh)
ob_ast_23_001____a_p05_tube = bpy.data.objects.new('AST_23_001_地毯_A_p05_tube', me_ast_23_001____a_p05_tube_mesh)
ob_ast_23_001____a_p06_tube = bpy.data.objects.new('AST_23_001_地毯_A_p06_tube', me_ast_23_001____a_p06_tube_mesh)
ob_ast_23_001____a_p07_tube = bpy.data.objects.new('AST_23_001_地毯_A_p07_tube', me_ast_23_001____a_p07_tube_mesh)
ob_ast_23_001____a_p08_tube = bpy.data.objects.new('AST_23_001_地毯_A_p08_tube', me_ast_23_001____a_p08_tube_mesh)
ob_ast_23_001____a_p09_tube = bpy.data.objects.new('AST_23_001_地毯_A_p09_tube', me_ast_23_001____a_p09_tube_mesh)
ob_ast_23_001____a_p10_tube = bpy.data.objects.new('AST_23_001_地毯_A_p10_tube', me_ast_23_001____a_p10_tube_mesh)
ob_ast_23_001____a_p11_tube = bpy.data.objects.new('AST_23_001_地毯_A_p11_tube', me_ast_23_001____a_p11_tube_mesh)
ob_ast_23_001____a_p12_tube = bpy.data.objects.new('AST_23_001_地毯_A_p12_tube', me_ast_23_001____a_p12_tube_mesh)
ob_ast_23_001____a_p13_tube = bpy.data.objects.new('AST_23_001_地毯_A_p13_tube', me_ast_23_001____a_p13_tube_mesh)
ob_ast_23_001____a_p14_tube = bpy.data.objects.new('AST_23_001_地毯_A_p14_tube', me_ast_23_001____a_p14_tube_mesh)
ob_ast_23_001____a_p15_tube = bpy.data.objects.new('AST_23_001_地毯_A_p15_tube', me_ast_23_001____a_p15_tube_mesh)
ob_ast_23_001____a_p16_tube = bpy.data.objects.new('AST_23_001_地毯_A_p16_tube', me_ast_23_001____a_p16_tube_mesh)
ob_ast_23_001____a_p17_tube = bpy.data.objects.new('AST_23_001_地毯_A_p17_tube', me_ast_23_001____a_p17_tube_mesh)
ob_ast_23_001____a_p18_tube = bpy.data.objects.new('AST_23_001_地毯_A_p18_tube', me_ast_23_001____a_p18_tube_mesh)
ob_ast_23_001____a_p19_tube = bpy.data.objects.new('AST_23_001_地毯_A_p19_tube', me_ast_23_001____a_p19_tube_mesh)
ob_ast_23_001____a_p20_tube = bpy.data.objects.new('AST_23_001_地毯_A_p20_tube', me_ast_23_001____a_p20_tube_mesh)

# ---- transforms, parenting, visibility, modifiers, constraints
ob_ast_23_001____a_p00_cloth.location = (0.0, 0.0, 0.009)
_m = ob_ast_23_001____a_p00_cloth.modifiers.new('fabric_thickness', 'SOLIDIFY')
_m.thickness = 0.016
_m.offset = 0.0
_m = ob_ast_23_001____a_p00_cloth.modifiers.new('micro_relief', 'DISPLACE')
_m.strength = 0.0018
_m.texture_coords = 'GLOBAL'
ob_ast_23_001____a_p01_box.location = (0.0, 0.0, 0.003)
_m = ob_ast_23_001____a_p01_box.modifiers.new('edge_bevel', 'BEVEL')
_m.width = 0.002
_m.width_pct = 0.002
_m.segments = 3
_m = ob_ast_23_001____a_p01_box.modifiers.new('weighted_normal', 'WEIGHTED_NORMAL')
ob_ast_23_001____a_p02_box.location = (0.0, 0.0, 0.019)
_m = ob_ast_23_001____a_p02_box.modifiers.new('edge_bevel', 'BEVEL')
_m.width = 0.001
_m.width_pct = 0.001
_m.segments = 3
_m = ob_ast_23_001____a_p02_box.modifiers.new('weighted_normal', 'WEIGHTED_NORMAL')
ob_ast_23_001____a_p03_tube.location = (0.0, 0.0, 0.0)
ob_ast_23_001____a_p04_tube.location = (0.0, 0.0, 0.0)
ob_ast_23_001____a_p05_tube.location = (0.0, 0.0, 0.0)
ob_ast_23_001____a_p06_tube.location = (0.0, 0.0, 0.0)
ob_ast_23_001____a_p07_tube.location = (0.0, 0.0, 0.0)
ob_ast_23_001____a_p08_tube.location = (0.0, 0.0, 0.0)
ob_ast_23_001____a_p09_tube.location = (0.0, 0.0, 0.0)
ob_ast_23_001____a_p10_tube.location = (0.0, 0.0, 0.0)
ob_ast_23_001____a_p11_tube.location = (0.0, 0.0, 0.0)
ob_ast_23_001____a_p12_tube.location = (0.0, 0.0, 0.0)
ob_ast_23_001____a_p13_tube.location = (0.0, 0.0, 0.0)
ob_ast_23_001____a_p14_tube.location = (0.0, 0.0, 0.0)
ob_ast_23_001____a_p15_tube.location = (0.0, 0.0, 0.0)
ob_ast_23_001____a_p16_tube.location = (0.0, 0.0, 0.0)
ob_ast_23_001____a_p17_tube.location = (0.0, 0.0, 0.0)
ob_ast_23_001____a_p18_tube.location = (0.0, 0.0, 0.0)
ob_ast_23_001____a_p19_tube.location = (0.0, 0.0, 0.0)
ob_ast_23_001____a_p20_tube.location = (0.0, 0.0, 0.0)

# ---- collection membership
col_ast_23_001____a.objects.link(ob_ast_23_001____a_p00_cloth)
col_ast_23_001____a.objects.link(ob_ast_23_001____a_p01_box)
col_ast_23_001____a.objects.link(ob_ast_23_001____a_p02_box)
col_ast_23_001____a.objects.link(ob_ast_23_001____a_p03_tube)
col_ast_23_001____a.objects.link(ob_ast_23_001____a_p04_tube)
col_ast_23_001____a.objects.link(ob_ast_23_001____a_p05_tube)
col_ast_23_001____a.objects.link(ob_ast_23_001____a_p06_tube)
col_ast_23_001____a.objects.link(ob_ast_23_001____a_p07_tube)
col_ast_23_001____a.objects.link(ob_ast_23_001____a_p08_tube)
col_ast_23_001____a.objects.link(ob_ast_23_001____a_p09_tube)
col_ast_23_001____a.objects.link(ob_ast_23_001____a_p10_tube)
col_ast_23_001____a.objects.link(ob_ast_23_001____a_p11_tube)
col_ast_23_001____a.objects.link(ob_ast_23_001____a_p12_tube)
col_ast_23_001____a.objects.link(ob_ast_23_001____a_p13_tube)
col_ast_23_001____a.objects.link(ob_ast_23_001____a_p14_tube)
col_ast_23_001____a.objects.link(ob_ast_23_001____a_p15_tube)
col_ast_23_001____a.objects.link(ob_ast_23_001____a_p16_tube)
col_ast_23_001____a.objects.link(ob_ast_23_001____a_p17_tube)
col_ast_23_001____a.objects.link(ob_ast_23_001____a_p18_tube)
col_ast_23_001____a.objects.link(ob_ast_23_001____a_p19_tube)
col_ast_23_001____a.objects.link(ob_ast_23_001____a_p20_tube)

# ---- scene / render settings (as saved in the file)
scene.frame_start = 1; scene.frame_end = 250; scene.frame_set(1)
scene.render.engine = 'BLENDER_EEVEE_NEXT'
scene.render.image_settings.exr_codec = 'NONE'
scene.render.simplify_subdivision_render = 0
scene.render.simplify_child_particles_render = 0.0
scene.eevee.use_volume_custom_range = False
scene.eevee.use_fast_gi = False
scene.eevee.use_shadows = False
scene.view_settings.white_balance_temperature = 0.0
scene.view_settings.white_balance_tint = 0.0
scene.view_settings.white_balance_whitepoint = (2.97, 0.5193, -0.0414)
bpy.context.view_layer.update()

# ---- added for rendering (the .blend has no active camera and no usable light): camera, sun + grey world if the file has none
cam_auto = bpy.data.cameras.new('AutoCamera')
cam_auto.lens = 50.0
cam_auto.sensor_width = 36.0
cam_auto.clip_end = 1000.0
ob_auto_camera = bpy.data.objects.new('AutoCamera', cam_auto)
scene.collection.objects.link(ob_auto_camera)
ob_auto_camera.location = (2.32279, -2.78735, 1.86789)
ob_auto_camera.rotation_euler = (1.09748, -7.21219e-08, 0.694738)
scene.camera = ob_auto_camera
light_auto_sun = bpy.data.lights.new('AutoSun', 'SUN')
light_auto_sun.energy = 3.0
light_auto_sun.angle = 0.0523599
ob_auto_sun = bpy.data.objects.new('AutoSun', light_auto_sun)
scene.collection.objects.link(ob_auto_sun)
ob_auto_sun.rotation_euler = (0.872665, 0.174533, 0.523599)
if scene.world is None:
    world_auto = bpy.data.worlds.new('AutoWorld')
    world_auto.color = (0.3, 0.3, 0.3)
    scene.world = world_auto
bpy.context.view_layer.update()
